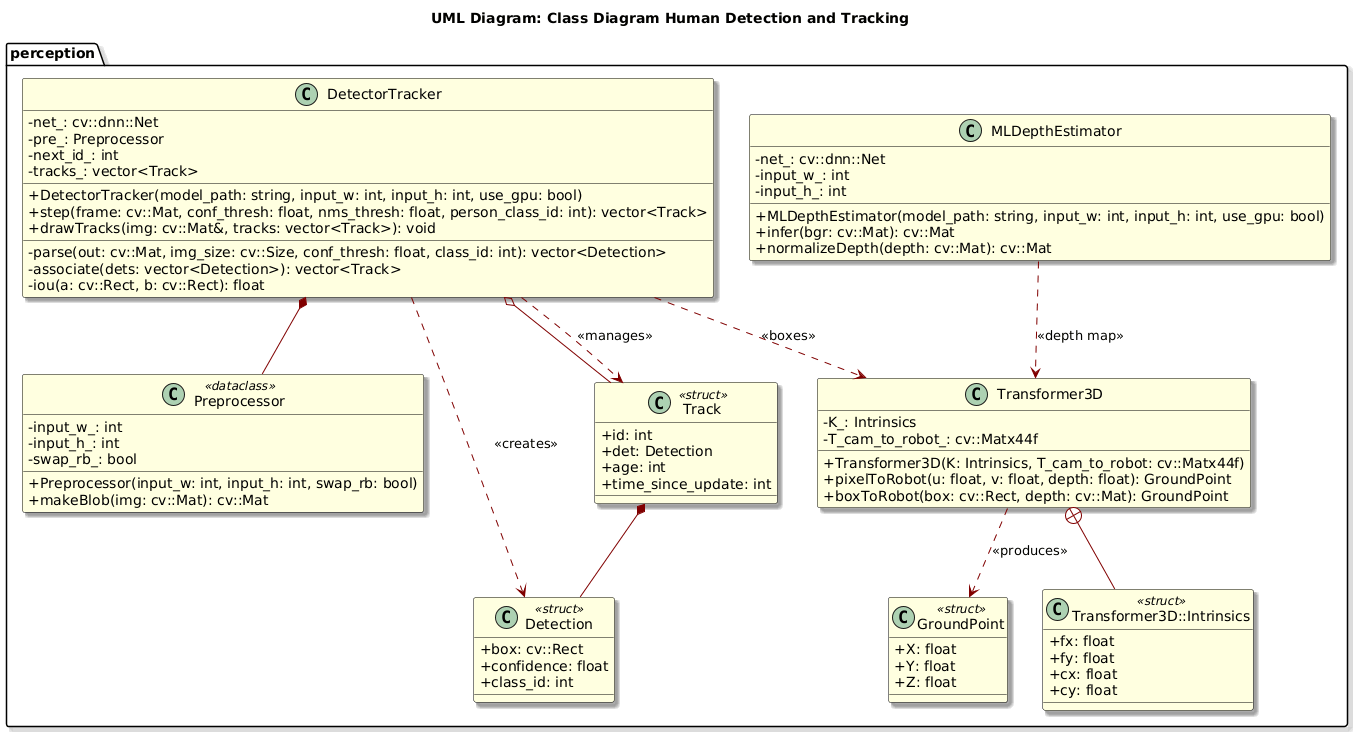

The diagram above was rendered by PlantUML. Its source (embedded in the PNG):
@startuml
skinparam classAttributeIconSize 0
skinparam monochrome false
skinparam shadowing true
skinparam backgroundColor white
skinparam class {
    BackgroundColor lightyellow
    BorderColor black
    ArrowColor maroon
}

title UML Diagram: Class Diagram Human Detection and Tracking

namespace perception {
    
    class Preprocessor <<dataclass>> {
        - input_w_: int
        - input_h_: int
        - swap_rb_: bool
        __
        + Preprocessor(input_w: int, input_h: int, swap_rb: bool)
        + makeBlob(img: cv::Mat): cv::Mat
    }
    
    class Detection <<struct>> {
        + box: cv::Rect
        + confidence: float
        + class_id: int
    }
    
    class Track <<struct>> {
        + id: int
        + det: Detection
        + age: int
        + time_since_update: int
    }
    
    class GroundPoint <<struct>> {
        + X: float
        + Y: float
        + Z: float
    }
    
    class DetectorTracker {
        - net_: cv::dnn::Net
        - pre_: Preprocessor
        - next_id_: int
        - tracks_: vector<Track>
        __
        + DetectorTracker(model_path: string, input_w: int, input_h: int, use_gpu: bool)
        + step(frame: cv::Mat, conf_thresh: float, nms_thresh: float, person_class_id: int): vector<Track>
        + drawTracks(img: cv::Mat&, tracks: vector<Track>): void
        __
        - parse(out: cv::Mat, img_size: cv::Size, conf_thresh: float, class_id: int): vector<Detection>
        - associate(dets: vector<Detection>): vector<Track>
        - iou(a: cv::Rect, b: cv::Rect): float
    }
    
    class MLDepthEstimator {
        - net_: cv::dnn::Net
        - input_w_: int
        - input_h_: int
        __
        + MLDepthEstimator(model_path: string, input_w: int, input_h: int, use_gpu: bool)
        + infer(bgr: cv::Mat): cv::Mat
        + normalizeDepth(depth: cv::Mat): cv::Mat
    }
    
    class "Transformer3D::Intrinsics" as Intrinsics <<struct>> {
        + fx: float
        + fy: float
        + cx: float
        + cy: float
    }
    
    class Transformer3D {
        - K_: Intrinsics
        - T_cam_to_robot_: cv::Matx44f
        __
        + Transformer3D(K: Intrinsics, T_cam_to_robot: cv::Matx44f)
        + pixelToRobot(u: float, v: float, depth: float): GroundPoint
        + boxToRobot(box: cv::Rect, depth: cv::Mat): GroundPoint
    }
    
    ' Relationships
    DetectorTracker *-- Preprocessor
    DetectorTracker o-- Track
    Track *-- Detection
    
    Transformer3D +-- Intrinsics
    
    DetectorTracker ..> Detection : <<creates>>
    DetectorTracker ..> Track : <<manages>>
    
    MLDepthEstimator ..> Transformer3D : <<depth map>>
    DetectorTracker ..> Transformer3D : <<boxes>>
    Transformer3D ..> GroundPoint : <<produces>>
}
@enduml